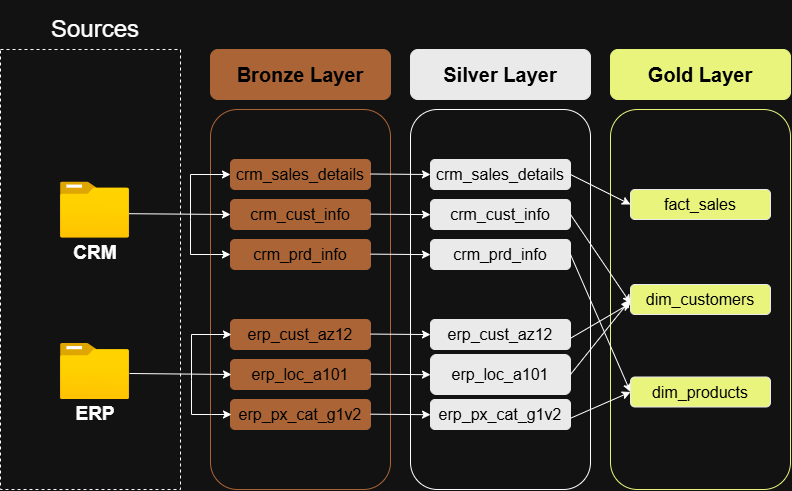

The diagram above was exported from draw.io. Its source (the exported page's mxGraphModel, read from the mxfile embedded in the PNG):
<mxGraphModel dx="1123" dy="710" grid="1" gridSize="10" guides="1" tooltips="1" connect="1" arrows="1" fold="1" page="1" pageScale="1" pageWidth="850" pageHeight="1100" math="0" shadow="0">
  <root>
    <mxCell id="0" />
    <mxCell id="1" parent="0" />
    <mxCell id="shS7VDMTlSZPbNBiQeia-1" parent="1" style="rounded=0;whiteSpace=wrap;html=1;fillColor=none;dashed=1;" value="" vertex="1">
      <mxGeometry height="440" width="180" x="300" y="310" as="geometry" />
    </mxCell>
    <mxCell id="shS7VDMTlSZPbNBiQeia-2" parent="1" style="image;aspect=fixed;html=1;points=[];align=center;fontSize=12;image=img/lib/azure2/general/Folder_Blank.svg;" value="" vertex="1">
      <mxGeometry height="56.00000000000001" width="69" x="360" y="442.5" as="geometry" />
    </mxCell>
    <mxCell id="shS7VDMTlSZPbNBiQeia-3" parent="1" style="text;html=1;align=center;verticalAlign=middle;whiteSpace=wrap;rounded=0;" value="&lt;b&gt;&lt;font style=&quot;font-size: 19px;&quot;&gt;CRM&lt;/font&gt;&lt;/b&gt;" vertex="1">
      <mxGeometry height="30" width="60" x="364.5" y="498.5" as="geometry" />
    </mxCell>
    <mxCell id="shS7VDMTlSZPbNBiQeia-4" parent="1" style="text;html=1;align=center;verticalAlign=middle;whiteSpace=wrap;rounded=0;" value="&lt;span style=&quot;font-size: 19px;&quot;&gt;&lt;b&gt;ERP&lt;/b&gt;&lt;/span&gt;" vertex="1">
      <mxGeometry height="30" width="60" x="364.5" y="660" as="geometry" />
    </mxCell>
    <mxCell id="shS7VDMTlSZPbNBiQeia-5" parent="1" style="image;aspect=fixed;html=1;points=[];align=center;fontSize=12;image=img/lib/azure2/general/Folder_Blank.svg;" value="" vertex="1">
      <mxGeometry height="56.00000000000001" width="69" x="360" y="604" as="geometry" />
    </mxCell>
    <mxCell id="shS7VDMTlSZPbNBiQeia-6" parent="1" style="text;html=1;align=center;verticalAlign=middle;whiteSpace=wrap;rounded=0;" value="&lt;font style=&quot;font-size: 24px;&quot;&gt;Sources&lt;/font&gt;" vertex="1">
      <mxGeometry height="60" width="90" x="349.5" y="260" as="geometry" />
    </mxCell>
    <mxCell id="shS7VDMTlSZPbNBiQeia-8" parent="1" style="rounded=1;whiteSpace=wrap;html=1;fillColor=none;strokeColor=light-dark(#FFFFFF,#AB6435);" value="" vertex="1">
      <mxGeometry height="380" width="180" x="510" y="370" as="geometry" />
    </mxCell>
    <mxCell id="shS7VDMTlSZPbNBiQeia-9" parent="1" style="rounded=1;whiteSpace=wrap;html=1;strokeColor=default;fillColor=none;" value="" vertex="1">
      <mxGeometry height="380" width="180" x="710" y="370" as="geometry" />
    </mxCell>
    <mxCell id="shS7VDMTlSZPbNBiQeia-10" parent="1" style="rounded=1;whiteSpace=wrap;html=1;strokeColor=light-dark(#FFFFFF,#AB6435);fillColor=light-dark(#FFFFFF,#AB6435);" value="" vertex="1">
      <mxGeometry height="50" width="180" x="510" y="310" as="geometry" />
    </mxCell>
    <mxCell id="shS7VDMTlSZPbNBiQeia-11" parent="1" style="rounded=1;whiteSpace=wrap;html=1;strokeColor=light-dark(#FFFFFF,#EAEAEA);fillColor=light-dark(#FFFFFF,#EAEAEA);" value="" vertex="1">
      <mxGeometry height="50" width="180" x="710" y="310" as="geometry" />
    </mxCell>
    <mxCell id="shS7VDMTlSZPbNBiQeia-12" parent="1" style="text;html=1;align=center;verticalAlign=middle;whiteSpace=wrap;rounded=0;fontColor=light-dark(#000000,#000000);fontStyle=1" value="&lt;font style=&quot;font-size: 20px;&quot;&gt;Bronze Layer&lt;/font&gt;" vertex="1">
      <mxGeometry height="60" width="140" x="530" y="305" as="geometry" />
    </mxCell>
    <mxCell id="shS7VDMTlSZPbNBiQeia-13" parent="1" style="text;html=1;align=center;verticalAlign=middle;whiteSpace=wrap;rounded=0;fontColor=light-dark(#000000,#000000);fontStyle=1" value="&lt;font style=&quot;font-size: 20px;&quot;&gt;Silver Layer&lt;/font&gt;" vertex="1">
      <mxGeometry height="60" width="140" x="730" y="305" as="geometry" />
    </mxCell>
    <mxCell id="shS7VDMTlSZPbNBiQeia-14" parent="1" style="text;html=1;align=center;verticalAlign=middle;whiteSpace=wrap;rounded=0;fontColor=light-dark(#000000,#000000);fontStyle=1" value="&lt;font style=&quot;font-size: 20px;&quot;&gt;Silver Layer&lt;/font&gt;" vertex="1">
      <mxGeometry height="60" width="140" x="930" y="305" as="geometry" />
    </mxCell>
    <mxCell id="shS7VDMTlSZPbNBiQeia-16" parent="1" style="rounded=1;whiteSpace=wrap;html=1;strokeColor=light-dark(#FFFFFF,#E8F47C);fillColor=none;" value="" vertex="1">
      <mxGeometry height="380" width="180" x="910" y="370" as="geometry" />
    </mxCell>
    <mxCell id="shS7VDMTlSZPbNBiQeia-15" parent="1" style="rounded=1;whiteSpace=wrap;html=1;strokeColor=light-dark(#FFFFFF,#E8F47C);fillColor=light-dark(#FFFFFF,#E8F47C);" value="" vertex="1">
      <mxGeometry height="50" width="180" x="910" y="310" as="geometry" />
    </mxCell>
    <mxCell id="shS7VDMTlSZPbNBiQeia-17" parent="1" style="text;html=1;align=center;verticalAlign=middle;whiteSpace=wrap;rounded=0;fontColor=light-dark(#000000,#000000);fontStyle=1" value="&lt;font style=&quot;font-size: 20px;&quot;&gt;Gold Layer&lt;/font&gt;" vertex="1">
      <mxGeometry height="60" width="140" x="930" y="305" as="geometry" />
    </mxCell>
    <mxCell id="shS7VDMTlSZPbNBiQeia-18" parent="1" style="rounded=1;whiteSpace=wrap;html=1;strokeColor=light-dark(#FFFFFF,#AB6435);fillColor=light-dark(#FFFFFF,#AB6435);" value="" vertex="1">
      <mxGeometry height="30" width="140" x="530" y="420" as="geometry" />
    </mxCell>
    <mxCell id="shS7VDMTlSZPbNBiQeia-19" parent="1" style="text;html=1;align=center;verticalAlign=middle;whiteSpace=wrap;rounded=0;fontColor=light-dark(#000000,#000000);fontStyle=1" value="&lt;font style=&quot;font-size: 16px; font-weight: normal;&quot;&gt;crm_sales_details&lt;/font&gt;" vertex="1">
      <mxGeometry height="15" width="140" x="530" y="427.5" as="geometry" />
    </mxCell>
    <mxCell id="shS7VDMTlSZPbNBiQeia-20" parent="1" style="rounded=1;whiteSpace=wrap;html=1;strokeColor=light-dark(#FFFFFF,#AB6435);fillColor=light-dark(#FFFFFF,#AB6435);" value="" vertex="1">
      <mxGeometry height="30" width="140" x="530" y="460" as="geometry" />
    </mxCell>
    <mxCell id="shS7VDMTlSZPbNBiQeia-21" parent="1" style="text;html=1;align=center;verticalAlign=middle;whiteSpace=wrap;rounded=0;fontColor=light-dark(#000000,#000000);fontStyle=1" value="&lt;font style=&quot;font-size: 16px; font-weight: normal;&quot;&gt;crm_cust_info&lt;/font&gt;" vertex="1">
      <mxGeometry height="15" width="140" x="530" y="467.5" as="geometry" />
    </mxCell>
    <mxCell id="shS7VDMTlSZPbNBiQeia-22" parent="1" style="text;html=1;align=center;verticalAlign=middle;whiteSpace=wrap;rounded=0;fontColor=light-dark(#000000,#000000);fontStyle=1" value="&lt;font style=&quot;font-size: 16px; font-weight: normal;&quot;&gt;crm_cust_info&lt;/font&gt;" vertex="1">
      <mxGeometry height="15" width="140" x="530" y="507.5" as="geometry" />
    </mxCell>
    <mxCell id="shS7VDMTlSZPbNBiQeia-23" parent="1" style="rounded=1;whiteSpace=wrap;html=1;strokeColor=light-dark(#FFFFFF,#AB6435);fillColor=light-dark(#FFFFFF,#AB6435);" value="" vertex="1">
      <mxGeometry height="30" width="140" x="530" y="500" as="geometry" />
    </mxCell>
    <mxCell id="shS7VDMTlSZPbNBiQeia-24" parent="1" style="text;html=1;align=center;verticalAlign=middle;whiteSpace=wrap;rounded=0;fontColor=light-dark(#000000,#000000);fontStyle=1" value="&lt;font style=&quot;font-size: 16px; font-weight: normal;&quot;&gt;crm_prd_info&lt;/font&gt;" vertex="1">
      <mxGeometry height="15" width="140" x="530" y="507.5" as="geometry" />
    </mxCell>
    <mxCell id="shS7VDMTlSZPbNBiQeia-32" parent="1" style="text;html=1;align=center;verticalAlign=middle;whiteSpace=wrap;rounded=0;fontColor=light-dark(#000000,#000000);fontStyle=1" value="&lt;font style=&quot;font-size: 16px; font-weight: normal;&quot;&gt;crm_prd_info&lt;/font&gt;" vertex="1">
      <mxGeometry height="15" width="140" x="530" y="667.5" as="geometry" />
    </mxCell>
    <mxCell id="shS7VDMTlSZPbNBiQeia-33" parent="1" style="rounded=1;whiteSpace=wrap;html=1;strokeColor=light-dark(#FFFFFF,#AB6435);fillColor=light-dark(#FFFFFF,#AB6435);" value="" vertex="1">
      <mxGeometry height="30" width="140" x="530" y="660" as="geometry" />
    </mxCell>
    <mxCell id="shS7VDMTlSZPbNBiQeia-34" parent="1" style="text;html=1;align=center;verticalAlign=middle;whiteSpace=wrap;rounded=0;fontColor=light-dark(#000000,#000000);fontStyle=1" value="&lt;font style=&quot;font-size: 16px; font-weight: normal;&quot;&gt;crm_cust_info&lt;/font&gt;" vertex="1">
      <mxGeometry height="15" width="140" x="530" y="627.5" as="geometry" />
    </mxCell>
    <mxCell id="shS7VDMTlSZPbNBiQeia-35" parent="1" style="rounded=1;whiteSpace=wrap;html=1;strokeColor=light-dark(#FFFFFF,#AB6435);fillColor=light-dark(#FFFFFF,#AB6435);" value="" vertex="1">
      <mxGeometry height="30" width="140" x="530" y="620" as="geometry" />
    </mxCell>
    <mxCell id="shS7VDMTlSZPbNBiQeia-36" parent="1" style="text;html=1;align=center;verticalAlign=middle;whiteSpace=wrap;rounded=0;fontColor=light-dark(#000000,#000000);fontStyle=1" value="&lt;font style=&quot;font-size: 16px; font-weight: normal;&quot;&gt;crm_sales_details&lt;/font&gt;" vertex="1">
      <mxGeometry height="15" width="140" x="530" y="587.5" as="geometry" />
    </mxCell>
    <mxCell id="shS7VDMTlSZPbNBiQeia-37" parent="1" style="rounded=1;whiteSpace=wrap;html=1;strokeColor=light-dark(#FFFFFF,#AB6435);fillColor=light-dark(#FFFFFF,#AB6435);" value="" vertex="1">
      <mxGeometry height="30" width="140" x="530" y="580" as="geometry" />
    </mxCell>
    <mxCell id="shS7VDMTlSZPbNBiQeia-38" parent="1" style="text;html=1;align=center;verticalAlign=middle;whiteSpace=wrap;rounded=0;fontColor=light-dark(#000000,#000000);fontStyle=1" value="&lt;font style=&quot;font-size: 16px; font-weight: normal;&quot;&gt;erp_cust_az12&lt;/font&gt;" vertex="1">
      <mxGeometry height="15" width="140" x="530" y="587.5" as="geometry" />
    </mxCell>
    <mxCell id="shS7VDMTlSZPbNBiQeia-39" parent="1" style="text;html=1;align=center;verticalAlign=middle;whiteSpace=wrap;rounded=0;fontColor=light-dark(#000000,#000000);fontStyle=1" value="&lt;font style=&quot;font-size: 16px; font-weight: normal;&quot;&gt;erp_loc_a101&lt;/font&gt;" vertex="1">
      <mxGeometry height="15" width="140" x="530" y="627.5" as="geometry" />
    </mxCell>
    <mxCell id="shS7VDMTlSZPbNBiQeia-40" parent="1" style="text;html=1;align=center;verticalAlign=middle;whiteSpace=wrap;rounded=0;fontColor=light-dark(#000000,#000000);fontStyle=1" value="&lt;font style=&quot;font-size: 16px; font-weight: normal;&quot;&gt;erp_px_cat_g1v2&lt;/font&gt;" vertex="1">
      <mxGeometry height="15" width="140" x="530" y="667.5" as="geometry" />
    </mxCell>
    <mxCell id="shS7VDMTlSZPbNBiQeia-41" parent="1" style="text;html=1;align=center;verticalAlign=middle;whiteSpace=wrap;rounded=0;fontColor=light-dark(#000000,#000000);fontStyle=1" value="&lt;font style=&quot;font-size: 16px; font-weight: normal;&quot;&gt;crm_sales_details&lt;/font&gt;" vertex="1">
      <mxGeometry height="15" width="140" x="730" y="427.5" as="geometry" />
    </mxCell>
    <mxCell id="shS7VDMTlSZPbNBiQeia-42" parent="1" style="rounded=1;whiteSpace=wrap;html=1;strokeColor=light-dark(#FFFFFF,#EAEAEA);fillColor=light-dark(#FFFFFF,#EAEAEA);" value="" vertex="1">
      <mxGeometry height="30" width="140" x="730" y="420" as="geometry" />
    </mxCell>
    <mxCell id="shS7VDMTlSZPbNBiQeia-43" parent="1" style="text;html=1;align=center;verticalAlign=middle;whiteSpace=wrap;rounded=0;fontColor=light-dark(#000000,#000000);fontStyle=1" value="&lt;font style=&quot;font-size: 16px; font-weight: normal;&quot;&gt;crm_cust_info&lt;/font&gt;" vertex="1">
      <mxGeometry height="15" width="140" x="730" y="467.5" as="geometry" />
    </mxCell>
    <mxCell id="shS7VDMTlSZPbNBiQeia-44" parent="1" style="rounded=1;whiteSpace=wrap;html=1;strokeColor=light-dark(#FFFFFF,#EAEAEA);fillColor=light-dark(#FFFFFF,#EAEAEA);" value="" vertex="1">
      <mxGeometry height="30" width="140" x="730" y="460" as="geometry" />
    </mxCell>
    <mxCell id="shS7VDMTlSZPbNBiQeia-45" parent="1" style="text;html=1;align=center;verticalAlign=middle;whiteSpace=wrap;rounded=0;fontColor=light-dark(#000000,#000000);fontStyle=1" value="&lt;font style=&quot;font-size: 16px; font-weight: normal;&quot;&gt;crm_prd_info&lt;/font&gt;" vertex="1">
      <mxGeometry height="15" width="140" x="730" y="507.5" as="geometry" />
    </mxCell>
    <mxCell id="shS7VDMTlSZPbNBiQeia-46" parent="1" style="rounded=1;whiteSpace=wrap;html=1;strokeColor=light-dark(#FFFFFF,#EAEAEA);fillColor=light-dark(#FFFFFF,#EAEAEA);" value="" vertex="1">
      <mxGeometry height="30" width="140" x="730" y="500" as="geometry" />
    </mxCell>
    <mxCell id="shS7VDMTlSZPbNBiQeia-47" parent="1" style="text;html=1;align=center;verticalAlign=middle;whiteSpace=wrap;rounded=0;fontColor=light-dark(#000000,#000000);fontStyle=1" value="&lt;font style=&quot;font-size: 16px; font-weight: normal;&quot;&gt;erp_cust_az12&lt;/font&gt;" vertex="1">
      <mxGeometry height="15" width="140" x="730" y="587.5" as="geometry" />
    </mxCell>
    <mxCell id="shS7VDMTlSZPbNBiQeia-48" parent="1" style="rounded=1;whiteSpace=wrap;html=1;strokeColor=light-dark(#FFFFFF,#EAEAEA);fillColor=light-dark(#FFFFFF,#EAEAEA);" value="" vertex="1">
      <mxGeometry height="30" width="140" x="730" y="580" as="geometry" />
    </mxCell>
    <mxCell id="shS7VDMTlSZPbNBiQeia-49" parent="1" style="text;html=1;align=center;verticalAlign=middle;whiteSpace=wrap;rounded=0;fontColor=light-dark(#000000,#000000);fontStyle=1" value="&lt;font style=&quot;font-size: 16px; font-weight: normal;&quot;&gt;erp_loc_a101&lt;/font&gt;" vertex="1">
      <mxGeometry height="15" width="140" x="730" y="627.5" as="geometry" />
    </mxCell>
    <mxCell id="shS7VDMTlSZPbNBiQeia-50" parent="1" style="rounded=1;whiteSpace=wrap;html=1;strokeColor=light-dark(#FFFFFF,#EAEAEA);fillColor=light-dark(#FFFFFF,#EAEAEA);" value="" vertex="1">
      <mxGeometry height="40" width="140" x="730" y="615" as="geometry" />
    </mxCell>
    <mxCell id="shS7VDMTlSZPbNBiQeia-51" parent="1" style="text;html=1;align=center;verticalAlign=middle;whiteSpace=wrap;rounded=0;fontColor=light-dark(#000000,#000000);fontStyle=1" value="&lt;font style=&quot;font-size: 16px; font-weight: normal;&quot;&gt;erp_px_cat_g1v2&lt;/font&gt;" vertex="1">
      <mxGeometry height="15" width="140" x="730" y="667.5" as="geometry" />
    </mxCell>
    <mxCell id="shS7VDMTlSZPbNBiQeia-52" parent="1" style="rounded=1;whiteSpace=wrap;html=1;strokeColor=light-dark(#FFFFFF,#EAEAEA);fillColor=light-dark(#FFFFFF,#EAEAEA);" value="" vertex="1">
      <mxGeometry height="30" width="140" x="730" y="660" as="geometry" />
    </mxCell>
    <mxCell id="tR1Y4GD-LtchtWhpe8xL-18" edge="1" parent="1" source="shS7VDMTlSZPbNBiQeia-53" style="edgeStyle=none;rounded=0;orthogonalLoop=1;jettySize=auto;html=1;exitX=1;exitY=0.5;exitDx=0;exitDy=0;entryX=0;entryY=0.5;entryDx=0;entryDy=0;" target="tR1Y4GD-LtchtWhpe8xL-11">
      <mxGeometry relative="1" as="geometry" />
    </mxCell>
    <mxCell id="shS7VDMTlSZPbNBiQeia-53" parent="1" style="text;html=1;align=center;verticalAlign=middle;whiteSpace=wrap;rounded=0;fontColor=light-dark(#000000,#000000);fontStyle=1" value="&lt;font style=&quot;font-size: 16px; font-weight: normal;&quot;&gt;crm_sales_details&lt;/font&gt;" vertex="1">
      <mxGeometry height="15" width="140" x="730" y="427.5" as="geometry" />
    </mxCell>
    <mxCell id="tR1Y4GD-LtchtWhpe8xL-19" edge="1" parent="1" source="shS7VDMTlSZPbNBiQeia-54" style="edgeStyle=none;rounded=0;orthogonalLoop=1;jettySize=auto;html=1;exitX=1;exitY=0.5;exitDx=0;exitDy=0;entryX=0;entryY=0.75;entryDx=0;entryDy=0;" target="tR1Y4GD-LtchtWhpe8xL-6">
      <mxGeometry relative="1" as="geometry" />
    </mxCell>
    <mxCell id="shS7VDMTlSZPbNBiQeia-54" parent="1" style="text;html=1;align=center;verticalAlign=middle;whiteSpace=wrap;rounded=0;fontColor=light-dark(#000000,#000000);fontStyle=1" value="&lt;font style=&quot;font-size: 16px; font-weight: normal;&quot;&gt;crm_cust_info&lt;/font&gt;" vertex="1">
      <mxGeometry height="15" width="140" x="730" y="467.5" as="geometry" />
    </mxCell>
    <mxCell id="tR1Y4GD-LtchtWhpe8xL-20" edge="1" parent="1" source="shS7VDMTlSZPbNBiQeia-55" style="edgeStyle=none;rounded=0;orthogonalLoop=1;jettySize=auto;html=1;exitX=1;exitY=0.5;exitDx=0;exitDy=0;entryX=0;entryY=0.5;entryDx=0;entryDy=0;" target="tR1Y4GD-LtchtWhpe8xL-9">
      <mxGeometry relative="1" as="geometry" />
    </mxCell>
    <mxCell id="shS7VDMTlSZPbNBiQeia-55" parent="1" style="text;html=1;align=center;verticalAlign=middle;whiteSpace=wrap;rounded=0;fontColor=light-dark(#000000,#000000);fontStyle=1" value="&lt;font style=&quot;font-size: 16px; font-weight: normal;&quot;&gt;crm_prd_info&lt;/font&gt;" vertex="1">
      <mxGeometry height="15" width="140" x="730" y="507.5" as="geometry" />
    </mxCell>
    <mxCell id="tR1Y4GD-LtchtWhpe8xL-21" edge="1" parent="1" source="shS7VDMTlSZPbNBiQeia-56" style="edgeStyle=none;rounded=0;orthogonalLoop=1;jettySize=auto;html=1;exitX=1;exitY=0.75;exitDx=0;exitDy=0;entryX=0;entryY=0.75;entryDx=0;entryDy=0;" target="tR1Y4GD-LtchtWhpe8xL-6">
      <mxGeometry relative="1" as="geometry" />
    </mxCell>
    <mxCell id="shS7VDMTlSZPbNBiQeia-56" parent="1" style="text;html=1;align=center;verticalAlign=middle;whiteSpace=wrap;rounded=0;fontColor=light-dark(#000000,#000000);fontStyle=1" value="&lt;font style=&quot;font-size: 16px; font-weight: normal;&quot;&gt;erp_cust_az12&lt;/font&gt;" vertex="1">
      <mxGeometry height="15" width="140" x="730" y="587.5" as="geometry" />
    </mxCell>
    <mxCell id="tR1Y4GD-LtchtWhpe8xL-22" edge="1" parent="1" source="shS7VDMTlSZPbNBiQeia-57" style="edgeStyle=none;rounded=0;orthogonalLoop=1;jettySize=auto;html=1;exitX=1;exitY=0.5;exitDx=0;exitDy=0;">
      <mxGeometry relative="1" as="geometry">
        <mxPoint x="930" y="560" as="targetPoint" />
      </mxGeometry>
    </mxCell>
    <mxCell id="shS7VDMTlSZPbNBiQeia-57" parent="1" style="text;html=1;align=center;verticalAlign=middle;whiteSpace=wrap;rounded=0;fontColor=light-dark(#000000,#000000);fontStyle=1" value="&lt;font style=&quot;font-size: 16px; font-weight: normal;&quot;&gt;erp_loc_a101&lt;/font&gt;" vertex="1">
      <mxGeometry height="15" width="140" x="730" y="627.5" as="geometry" />
    </mxCell>
    <mxCell id="tR1Y4GD-LtchtWhpe8xL-23" edge="1" parent="1" source="shS7VDMTlSZPbNBiQeia-58" style="edgeStyle=none;rounded=0;orthogonalLoop=1;jettySize=auto;html=1;exitX=1;exitY=0.75;exitDx=0;exitDy=0;entryX=0;entryY=0.5;entryDx=0;entryDy=0;" target="tR1Y4GD-LtchtWhpe8xL-9">
      <mxGeometry relative="1" as="geometry" />
    </mxCell>
    <mxCell id="shS7VDMTlSZPbNBiQeia-58" parent="1" style="text;html=1;align=center;verticalAlign=middle;whiteSpace=wrap;rounded=0;fontColor=light-dark(#000000,#000000);fontStyle=1" value="&lt;font style=&quot;font-size: 16px; font-weight: normal;&quot;&gt;erp_px_cat_g1v2&lt;/font&gt;" vertex="1">
      <mxGeometry height="15" width="140" x="730" y="667.5" as="geometry" />
    </mxCell>
    <mxCell id="shS7VDMTlSZPbNBiQeia-59" edge="1" parent="1" source="shS7VDMTlSZPbNBiQeia-2" style="endArrow=classic;html=1;rounded=0;entryX=0;entryY=0.5;entryDx=0;entryDy=0;exitX=0.992;exitY=0.566;exitDx=0;exitDy=0;exitPerimeter=0;" target="shS7VDMTlSZPbNBiQeia-21" value="">
      <mxGeometry height="50" relative="1" width="50" as="geometry">
        <mxPoint x="600" y="600" as="sourcePoint" />
        <mxPoint x="650" y="550" as="targetPoint" />
      </mxGeometry>
    </mxCell>
    <mxCell id="shS7VDMTlSZPbNBiQeia-60" edge="1" parent="1" style="endArrow=classic;html=1;rounded=0;entryX=0;entryY=0.5;entryDx=0;entryDy=0;entryPerimeter=0;" target="shS7VDMTlSZPbNBiQeia-19" value="">
      <mxGeometry height="50" relative="1" width="50" as="geometry">
        <Array as="points">
          <mxPoint x="490" y="435" />
        </Array>
        <mxPoint x="490" y="480" as="sourcePoint" />
        <mxPoint x="540" y="460" as="targetPoint" />
      </mxGeometry>
    </mxCell>
    <mxCell id="shS7VDMTlSZPbNBiQeia-61" edge="1" parent="1" style="endArrow=classic;html=1;rounded=0;entryX=0;entryY=0.5;entryDx=0;entryDy=0;" target="shS7VDMTlSZPbNBiQeia-24" value="">
      <mxGeometry height="50" relative="1" width="50" as="geometry">
        <Array as="points">
          <mxPoint x="490" y="515" />
          <mxPoint x="510" y="515" />
        </Array>
        <mxPoint x="490" y="480" as="sourcePoint" />
        <mxPoint x="530" y="467.5" as="targetPoint" />
      </mxGeometry>
    </mxCell>
    <mxCell id="shS7VDMTlSZPbNBiQeia-68" edge="1" parent="1" style="endArrow=classic;html=1;rounded=0;entryX=0;entryY=0.5;entryDx=0;entryDy=0;exitX=0.992;exitY=0.566;exitDx=0;exitDy=0;exitPerimeter=0;" value="">
      <mxGeometry height="50" relative="1" width="50" as="geometry">
        <mxPoint x="429" y="634" as="sourcePoint" />
        <mxPoint x="531" y="635" as="targetPoint" />
      </mxGeometry>
    </mxCell>
    <mxCell id="shS7VDMTlSZPbNBiQeia-69" edge="1" parent="1" style="endArrow=classic;html=1;rounded=0;entryX=0;entryY=0.5;entryDx=0;entryDy=0;entryPerimeter=0;" value="">
      <mxGeometry height="50" relative="1" width="50" as="geometry">
        <Array as="points">
          <mxPoint x="491" y="595" />
        </Array>
        <mxPoint x="491" y="640" as="sourcePoint" />
        <mxPoint x="531" y="595" as="targetPoint" />
      </mxGeometry>
    </mxCell>
    <mxCell id="shS7VDMTlSZPbNBiQeia-70" edge="1" parent="1" style="endArrow=classic;html=1;rounded=0;entryX=0;entryY=0.5;entryDx=0;entryDy=0;" value="">
      <mxGeometry height="50" relative="1" width="50" as="geometry">
        <Array as="points">
          <mxPoint x="491" y="675" />
          <mxPoint x="511" y="675" />
        </Array>
        <mxPoint x="491" y="640" as="sourcePoint" />
        <mxPoint x="531" y="675" as="targetPoint" />
      </mxGeometry>
    </mxCell>
    <mxCell id="shS7VDMTlSZPbNBiQeia-71" edge="1" parent="1" style="endArrow=classic;html=1;rounded=0;entryX=0;entryY=0.5;entryDx=0;entryDy=0;exitX=0.992;exitY=0.566;exitDx=0;exitDy=0;exitPerimeter=0;" target="shS7VDMTlSZPbNBiQeia-53" value="">
      <mxGeometry height="50" relative="1" width="50" as="geometry">
        <mxPoint x="670" y="434.5" as="sourcePoint" />
        <mxPoint x="772" y="435.5" as="targetPoint" />
      </mxGeometry>
    </mxCell>
    <mxCell id="shS7VDMTlSZPbNBiQeia-72" edge="1" parent="1" style="endArrow=classic;html=1;rounded=0;entryX=0;entryY=0.5;entryDx=0;entryDy=0;exitX=0.992;exitY=0.566;exitDx=0;exitDy=0;exitPerimeter=0;" value="">
      <mxGeometry height="50" relative="1" width="50" as="geometry">
        <mxPoint x="670" y="474.63" as="sourcePoint" />
        <mxPoint x="730" y="475.13" as="targetPoint" />
      </mxGeometry>
    </mxCell>
    <mxCell id="shS7VDMTlSZPbNBiQeia-73" edge="1" parent="1" style="endArrow=classic;html=1;rounded=0;entryX=0;entryY=0.5;entryDx=0;entryDy=0;exitX=0.992;exitY=0.566;exitDx=0;exitDy=0;exitPerimeter=0;" value="">
      <mxGeometry height="50" relative="1" width="50" as="geometry">
        <mxPoint x="670" y="514.63" as="sourcePoint" />
        <mxPoint x="730" y="515.13" as="targetPoint" />
      </mxGeometry>
    </mxCell>
    <mxCell id="shS7VDMTlSZPbNBiQeia-74" edge="1" parent="1" style="endArrow=classic;html=1;rounded=0;entryX=0;entryY=0.5;entryDx=0;entryDy=0;exitX=0.992;exitY=0.566;exitDx=0;exitDy=0;exitPerimeter=0;" value="">
      <mxGeometry height="50" relative="1" width="50" as="geometry">
        <mxPoint x="670" y="674.69" as="sourcePoint" />
        <mxPoint x="730" y="675.19" as="targetPoint" />
      </mxGeometry>
    </mxCell>
    <mxCell id="shS7VDMTlSZPbNBiQeia-75" edge="1" parent="1" style="endArrow=classic;html=1;rounded=0;entryX=0;entryY=0.5;entryDx=0;entryDy=0;exitX=0.992;exitY=0.566;exitDx=0;exitDy=0;exitPerimeter=0;" value="">
      <mxGeometry height="50" relative="1" width="50" as="geometry">
        <mxPoint x="670" y="634.69" as="sourcePoint" />
        <mxPoint x="730" y="635.19" as="targetPoint" />
      </mxGeometry>
    </mxCell>
    <mxCell id="shS7VDMTlSZPbNBiQeia-76" edge="1" parent="1" style="endArrow=classic;html=1;rounded=0;entryX=0;entryY=0.5;entryDx=0;entryDy=0;exitX=0.992;exitY=0.566;exitDx=0;exitDy=0;exitPerimeter=0;" value="">
      <mxGeometry height="50" relative="1" width="50" as="geometry">
        <mxPoint x="670" y="594.56" as="sourcePoint" />
        <mxPoint x="730" y="595.06" as="targetPoint" />
      </mxGeometry>
    </mxCell>
    <mxCell id="tR1Y4GD-LtchtWhpe8xL-5" parent="1" style="rounded=1;whiteSpace=wrap;html=1;strokeColor=light-dark(#FFFFFF,#EAEAEA);fillColor=light-dark(#FFFFFF, #e8f47c);" value="" vertex="1">
      <mxGeometry height="30" width="140" x="930" y="545" as="geometry" />
    </mxCell>
    <mxCell id="tR1Y4GD-LtchtWhpe8xL-6" parent="1" style="text;html=1;align=center;verticalAlign=middle;whiteSpace=wrap;rounded=0;fontColor=light-dark(#000000,#000000);fontStyle=1" value="&lt;font style=&quot;font-size: 16px; font-weight: normal;&quot;&gt;dim_customers&lt;/font&gt;" vertex="1">
      <mxGeometry height="15" width="140" x="930" y="552.5" as="geometry" />
    </mxCell>
    <mxCell id="tR1Y4GD-LtchtWhpe8xL-8" parent="1" style="rounded=1;whiteSpace=wrap;html=1;strokeColor=light-dark(#FFFFFF,#EAEAEA);fillColor=light-dark(#FFFFFF, #e8f47c);" value="" vertex="1">
      <mxGeometry height="30" width="140" x="930" y="637.5" as="geometry" />
    </mxCell>
    <mxCell id="tR1Y4GD-LtchtWhpe8xL-9" parent="1" style="text;html=1;align=center;verticalAlign=middle;whiteSpace=wrap;rounded=0;fontColor=light-dark(#000000,#000000);fontStyle=1" value="&lt;font style=&quot;font-size: 16px; font-weight: normal;&quot;&gt;dim_products&lt;/font&gt;" vertex="1">
      <mxGeometry height="15" width="140" x="930" y="645" as="geometry" />
    </mxCell>
    <mxCell id="tR1Y4GD-LtchtWhpe8xL-11" parent="1" style="rounded=1;whiteSpace=wrap;html=1;strokeColor=light-dark(#FFFFFF,#EAEAEA);fillColor=light-dark(#FFFFFF, #e8f47c);" value="" vertex="1">
      <mxGeometry height="30" width="140" x="930" y="450" as="geometry" />
    </mxCell>
    <mxCell id="tR1Y4GD-LtchtWhpe8xL-12" parent="1" style="text;html=1;align=center;verticalAlign=middle;whiteSpace=wrap;rounded=0;fontColor=light-dark(#000000,#000000);fontStyle=1" value="&lt;font style=&quot;font-size: 16px; font-weight: normal;&quot;&gt;fact_sales&lt;/font&gt;" vertex="1">
      <mxGeometry height="15" width="140" x="930" y="457.5" as="geometry" />
    </mxCell>
  </root>
</mxGraphModel>